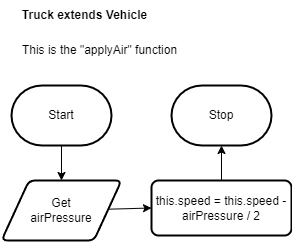

The diagram above was exported from draw.io. Its source (the exported page's mxGraphModel, read from the mxfile embedded in the PNG):
<mxGraphModel dx="1086" dy="354" grid="1" gridSize="5" guides="1" tooltips="1" connect="1" arrows="1" fold="1" page="1" pageScale="1" pageWidth="827" pageHeight="1169" math="0" shadow="0">
  <root>
    <mxCell id="0" />
    <mxCell id="1" parent="0" />
    <mxCell id="268" style="edgeStyle=none;html=1;entryX=0.5;entryY=0;entryDx=0;entryDy=0;fontSize=12;" parent="1" edge="1">
      <mxGeometry relative="1" as="geometry">
        <mxPoint x="370" y="340" as="sourcePoint" />
      </mxGeometry>
    </mxCell>
    <mxCell id="270" style="edgeStyle=none;html=1;fontSize=12;" parent="1" edge="1">
      <mxGeometry relative="1" as="geometry">
        <mxPoint x="408.5000000000001" y="410" as="sourcePoint" />
      </mxGeometry>
    </mxCell>
    <mxCell id="278" style="edgeStyle=none;html=1;entryX=0;entryY=0.5;entryDx=0;entryDy=0;fontSize=9;" parent="1" edge="1">
      <mxGeometry relative="1" as="geometry">
        <mxPoint x="559.5" y="210" as="sourcePoint" />
      </mxGeometry>
    </mxCell>
    <mxCell id="302" value="&lt;b&gt;Truck extends Vehicle&lt;br&gt;&lt;/b&gt;" style="text;html=1;align=center;verticalAlign=middle;resizable=0;points=[];autosize=1;strokeColor=none;fillColor=none;" parent="1" vertex="1">
      <mxGeometry x="20" width="145" height="30" as="geometry" />
    </mxCell>
    <mxCell id="426" style="edgeStyle=none;html=1;fontSize=12;" parent="1" target="423" edge="1">
      <mxGeometry relative="1" as="geometry">
        <mxPoint x="70" y="145" as="sourcePoint" />
      </mxGeometry>
    </mxCell>
    <mxCell id="420" value="This is the &quot;applyAir&quot; function" style="text;html=1;align=center;verticalAlign=middle;resizable=0;points=[];autosize=1;strokeColor=none;fillColor=none;" parent="1" vertex="1">
      <mxGeometry x="20" y="35" width="175" height="30" as="geometry" />
    </mxCell>
    <mxCell id="427" style="edgeStyle=none;html=1;entryX=0;entryY=0.5;entryDx=0;entryDy=0;fontSize=12;" parent="1" source="423" target="425" edge="1">
      <mxGeometry relative="1" as="geometry" />
    </mxCell>
    <mxCell id="423" value="&lt;font style=&quot;font-size: 12px;&quot;&gt;Get&lt;br&gt;airPressure&lt;/font&gt;" style="shape=parallelogram;html=1;strokeWidth=2;perimeter=parallelogramPerimeter;whiteSpace=wrap;rounded=1;arcSize=12;size=0.23;fontSize=11;" parent="1" vertex="1">
      <mxGeometry x="10" y="180" width="120" height="60" as="geometry" />
    </mxCell>
    <mxCell id="428" style="edgeStyle=none;html=1;entryX=0.5;entryY=1;entryDx=0;entryDy=0;entryPerimeter=0;fontSize=12;" parent="1" source="425" edge="1">
      <mxGeometry relative="1" as="geometry">
        <mxPoint x="230" y="145" as="targetPoint" />
      </mxGeometry>
    </mxCell>
    <mxCell id="425" value="this.speed = this.speed - airPressure / 2" style="rounded=1;whiteSpace=wrap;html=1;absoluteArcSize=1;arcSize=14;strokeWidth=2;fontSize=12;" parent="1" vertex="1">
      <mxGeometry x="160" y="180" width="140" height="55" as="geometry" />
    </mxCell>
    <mxCell id="429" value="Start" style="strokeWidth=2;html=1;shape=mxgraph.flowchart.terminator;whiteSpace=wrap;" vertex="1" parent="1">
      <mxGeometry x="20" y="85" width="100" height="60" as="geometry" />
    </mxCell>
    <mxCell id="430" value="Stop" style="strokeWidth=2;html=1;shape=mxgraph.flowchart.terminator;whiteSpace=wrap;" vertex="1" parent="1">
      <mxGeometry x="180" y="85" width="100" height="60" as="geometry" />
    </mxCell>
  </root>
</mxGraphModel>